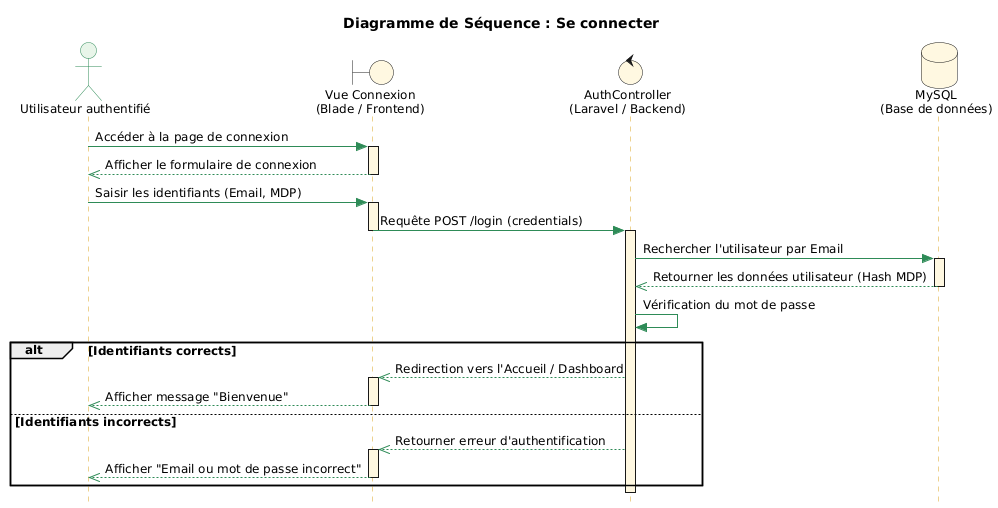

The diagram above was rendered by PlantUML. Its source (embedded in the PNG):
@startuml
title Diagramme de Séquence : Se connecter

''' Configuration du style professionnel
skinparam style strictuml
skinparam shadowing false
skinparam DefaultFontSize 12

skinparam sequence {
    ArrowColor #2E8B57
    LifeLineBorderColor #DAA520
    LifeLineBackgroundColor #FFF8E1
    
    ParticipantBackgroundColor #FFF8E1
    ParticipantBorderColor #DAA520
    ParticipantFontSize 14
    
    ActorBackgroundColor #E8F5E9
    ActorBorderColor #2E8B57
}

''' Acteurs et Participants
actor "Utilisateur authentifié" as V #E8F5E9
boundary "Vue Connexion\n(Blade / Frontend)" as Vue #FFF8E1
control "AuthController\n(Laravel / Backend)" as Auth #FFF8E1
database "MySQL\n(Base de données)" as DB #FFF8E1

''' Séquence de connexion
V -> Vue : Accéder à la page de connexion
activate Vue
Vue -->> V : Afficher le formulaire de connexion
deactivate Vue

V -> Vue : Saisir les identifiants (Email, MDP)
activate Vue
Vue -> Auth : Requête POST /login (credentials)
deactivate Vue

activate Auth
    Auth -> DB : Rechercher l'utilisateur par Email
    activate DB
    DB -->> Auth : Retourner les données utilisateur (Hash MDP)
    deactivate DB
    
    Auth -> Auth : Vérification du mot de passe
    
    alt Identifiants corrects
        Auth -->> Vue : Redirection vers l'Accueil / Dashboard
        activate Vue
        Vue -->> V : Afficher message "Bienvenue"
        deactivate Vue
    else Identifiants incorrects
        Auth -->> Vue : Retourner erreur d'authentification
        activate Vue
        Vue -->> V : Afficher "Email ou mot de passe incorrect"
        deactivate Vue
    end
deactivate Auth
@enduml